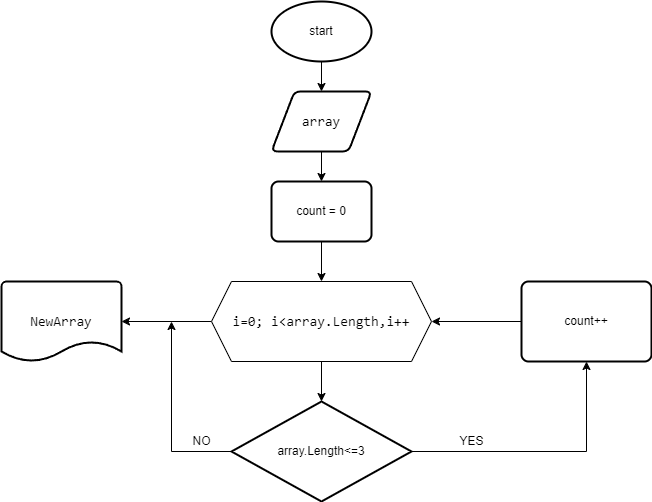

The diagram above was exported from draw.io. Its source (the exported page's mxGraphModel, read from the mxfile embedded in the PNG):
<mxGraphModel dx="1422" dy="762" grid="1" gridSize="10" guides="1" tooltips="1" connect="1" arrows="1" fold="1" page="1" pageScale="1" pageWidth="827" pageHeight="1169" math="0" shadow="0">
  <root>
    <mxCell id="0" />
    <mxCell id="1" parent="0" />
    <mxCell id="4t49m2cDxs7DPvg8tQg3-3" value="" style="edgeStyle=orthogonalEdgeStyle;rounded=0;orthogonalLoop=1;jettySize=auto;html=1;" edge="1" parent="1" source="4t49m2cDxs7DPvg8tQg3-1" target="4t49m2cDxs7DPvg8tQg3-2">
      <mxGeometry relative="1" as="geometry" />
    </mxCell>
    <mxCell id="4t49m2cDxs7DPvg8tQg3-1" value="start" style="strokeWidth=2;html=1;shape=mxgraph.flowchart.start_1;whiteSpace=wrap;" vertex="1" parent="1">
      <mxGeometry x="300" y="40" width="100" height="60" as="geometry" />
    </mxCell>
    <mxCell id="4t49m2cDxs7DPvg8tQg3-5" value="" style="edgeStyle=orthogonalEdgeStyle;rounded=0;orthogonalLoop=1;jettySize=auto;html=1;" edge="1" parent="1" source="4t49m2cDxs7DPvg8tQg3-2" target="4t49m2cDxs7DPvg8tQg3-4">
      <mxGeometry relative="1" as="geometry" />
    </mxCell>
    <mxCell id="4t49m2cDxs7DPvg8tQg3-2" value="&lt;div style=&quot;font-family: Consolas, &amp;quot;Courier New&amp;quot;, monospace; font-size: 14px; line-height: 19px;&quot;&gt;&lt;span style=&quot;background-color: rgb(255, 255, 255);&quot;&gt;array&lt;/span&gt;&lt;/div&gt;" style="shape=parallelogram;html=1;strokeWidth=2;perimeter=parallelogramPerimeter;whiteSpace=wrap;rounded=1;arcSize=12;size=0.23;" vertex="1" parent="1">
      <mxGeometry x="300" y="130" width="100" height="60" as="geometry" />
    </mxCell>
    <mxCell id="4t49m2cDxs7DPvg8tQg3-10" value="" style="edgeStyle=orthogonalEdgeStyle;rounded=0;orthogonalLoop=1;jettySize=auto;html=1;" edge="1" parent="1" source="4t49m2cDxs7DPvg8tQg3-4">
      <mxGeometry relative="1" as="geometry">
        <mxPoint x="350" y="320" as="targetPoint" />
      </mxGeometry>
    </mxCell>
    <mxCell id="4t49m2cDxs7DPvg8tQg3-4" value="count = 0" style="rounded=1;whiteSpace=wrap;html=1;absoluteArcSize=1;arcSize=14;strokeWidth=2;labelBackgroundColor=#FFFFFF;" vertex="1" parent="1">
      <mxGeometry x="300" y="220" width="100" height="60" as="geometry" />
    </mxCell>
    <mxCell id="4t49m2cDxs7DPvg8tQg3-15" value="" style="edgeStyle=orthogonalEdgeStyle;rounded=0;orthogonalLoop=1;jettySize=auto;html=1;" edge="1" parent="1" source="4t49m2cDxs7DPvg8tQg3-13" target="4t49m2cDxs7DPvg8tQg3-14">
      <mxGeometry relative="1" as="geometry" />
    </mxCell>
    <mxCell id="4t49m2cDxs7DPvg8tQg3-20" value="" style="edgeStyle=orthogonalEdgeStyle;rounded=0;orthogonalLoop=1;jettySize=auto;html=1;" edge="1" parent="1" source="4t49m2cDxs7DPvg8tQg3-13" target="4t49m2cDxs7DPvg8tQg3-19">
      <mxGeometry relative="1" as="geometry" />
    </mxCell>
    <mxCell id="4t49m2cDxs7DPvg8tQg3-13" value="&lt;div style=&quot;font-family: Consolas, &amp;quot;Courier New&amp;quot;, monospace; font-size: 14px; line-height: 19px;&quot;&gt;&lt;span style=&quot;background-color: rgb(255, 255, 255);&quot;&gt;i=0; i&amp;lt;array.Length,i++&lt;/span&gt;&lt;/div&gt;" style="shape=hexagon;perimeter=hexagonPerimeter2;whiteSpace=wrap;html=1;fixedSize=1;labelBackgroundColor=#FFFFFF;labelBorderColor=#FFFFFF;" vertex="1" parent="1">
      <mxGeometry x="240" y="320" width="220" height="80" as="geometry" />
    </mxCell>
    <mxCell id="4t49m2cDxs7DPvg8tQg3-17" style="edgeStyle=orthogonalEdgeStyle;rounded=0;orthogonalLoop=1;jettySize=auto;html=1;entryX=0.5;entryY=1;entryDx=0;entryDy=0;" edge="1" parent="1" source="4t49m2cDxs7DPvg8tQg3-14" target="4t49m2cDxs7DPvg8tQg3-16">
      <mxGeometry relative="1" as="geometry" />
    </mxCell>
    <mxCell id="4t49m2cDxs7DPvg8tQg3-21" style="edgeStyle=orthogonalEdgeStyle;rounded=0;orthogonalLoop=1;jettySize=auto;html=1;" edge="1" parent="1" source="4t49m2cDxs7DPvg8tQg3-14">
      <mxGeometry relative="1" as="geometry">
        <mxPoint x="200" y="360" as="targetPoint" />
        <Array as="points">
          <mxPoint x="200" y="490" />
        </Array>
      </mxGeometry>
    </mxCell>
    <mxCell id="4t49m2cDxs7DPvg8tQg3-14" value="array.Length&amp;lt;=3" style="strokeWidth=2;html=1;shape=mxgraph.flowchart.decision;whiteSpace=wrap;labelBackgroundColor=#FFFFFF;labelBorderColor=#FFFFFF;" vertex="1" parent="1">
      <mxGeometry x="260" y="440" width="180" height="100" as="geometry" />
    </mxCell>
    <mxCell id="4t49m2cDxs7DPvg8tQg3-18" value="" style="edgeStyle=orthogonalEdgeStyle;rounded=0;orthogonalLoop=1;jettySize=auto;html=1;" edge="1" parent="1" source="4t49m2cDxs7DPvg8tQg3-16" target="4t49m2cDxs7DPvg8tQg3-13">
      <mxGeometry relative="1" as="geometry" />
    </mxCell>
    <mxCell id="4t49m2cDxs7DPvg8tQg3-16" value="count++" style="rounded=1;whiteSpace=wrap;html=1;absoluteArcSize=1;arcSize=14;strokeWidth=2;labelBackgroundColor=#FFFFFF;labelBorderColor=#FFFFFF;" vertex="1" parent="1">
      <mxGeometry x="550" y="320" width="130" height="80" as="geometry" />
    </mxCell>
    <mxCell id="4t49m2cDxs7DPvg8tQg3-19" value="&lt;div style=&quot;font-family: Consolas, &amp;quot;Courier New&amp;quot;, monospace; font-size: 14px; line-height: 19px;&quot;&gt;NewArray&lt;/div&gt;" style="strokeWidth=2;html=1;shape=mxgraph.flowchart.document2;whiteSpace=wrap;size=0.25;labelBackgroundColor=#FFFFFF;labelBorderColor=#FFFFFF;" vertex="1" parent="1">
      <mxGeometry x="30" y="320" width="120" height="80" as="geometry" />
    </mxCell>
    <mxCell id="4t49m2cDxs7DPvg8tQg3-22" value="YES" style="text;html=1;align=center;verticalAlign=middle;resizable=0;points=[];autosize=1;strokeColor=none;fillColor=none;" vertex="1" parent="1">
      <mxGeometry x="475" y="465" width="50" height="30" as="geometry" />
    </mxCell>
    <mxCell id="4t49m2cDxs7DPvg8tQg3-23" value="NO" style="text;html=1;align=center;verticalAlign=middle;resizable=0;points=[];autosize=1;strokeColor=none;fillColor=none;" vertex="1" parent="1">
      <mxGeometry x="210" y="465" width="40" height="30" as="geometry" />
    </mxCell>
  </root>
</mxGraphModel>